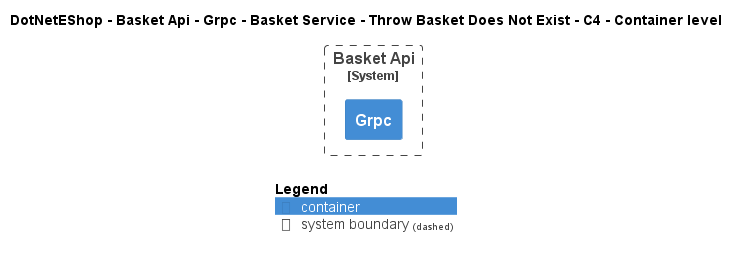

The diagram above was rendered by PlantUML. Its source (embedded in the PNG):
@startuml
!include ..\..\..\..\..\..\..\..\..\.c4s\C4_Container.puml

AddElementTag("c4interflow:lifecycle:new", $bgColor=green, $fontColor=#ffffff, $borderColor=green, $shadowing="False")
AddElementTag("c4interflow:lifecycle:changed", $bgColor=orange, $fontColor=#ffffff, $borderColor=orange, $shadowing="False")
AddElementTag("c4interflow:lifecycle:removed", $bgColor=red, $fontColor=#ffffff, $borderColor=red, $shadowing="False")

AddRelTag("c4interflow:lifecycle:new", $textColor=green, $lineColor=green)
AddRelTag("c4interflow:lifecycle:changed", $textColor=orange, $lineColor=orange)
AddRelTag("c4interflow:lifecycle:removed", $textColor=red, $lineColor=red)

SHOW_PERSON_PORTRAIT()
LAYOUT_TOP_DOWN()

skinparam linetype polyline

title DotNetEShop - Basket Api - Grpc - Basket Service - Throw Basket Does Not Exist - C4 - Container level


System_Boundary(DotNetEShop.SoftwareSystems.BasketApi, "Basket Api") {
    Container(DotNetEShop.SoftwareSystems.BasketApi.Containers.Grpc, "Grpc", "", "")
}



SHOW_LEGEND()
@enduml